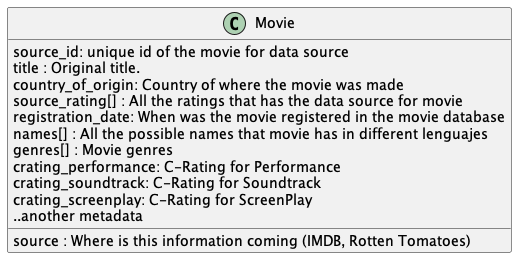

The diagram above was rendered by PlantUML. Its source (embedded in the PNG):
@startuml Class Movie

    class Movie {
        source : Where is this information coming (IMDB, Rotten Tomatoes)
        source_id: unique id of the movie for data source
        title : Original title.
        country_of_origin: Country of where the movie was made
        source_rating[] : All the ratings that has the data source for movie
        registration_date: When was the movie registered in the movie database
        names[] : All the possible names that movie has in different lenguajes
        genres[] : Movie genres
        crating_performance: C-Rating for Performance  
        crating_soundtrack: C-Rating for Soundtrack
        crating_screenplay: C-Rating for ScreenPlay
        ..another metadata
    }

@enduml